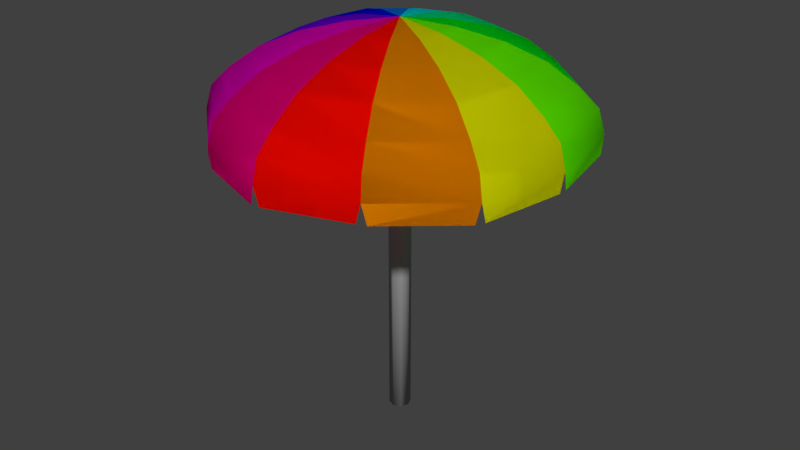 # Source: Umbrella_Smooth_8.blend  (saved by Blender 2.79.0; exported with 4.5.12 LTS)
import bpy
from mathutils import Matrix  # noqa: F401  (used for matrix-valued properties, if any)

bpy.ops.wm.read_factory_settings(use_empty=True)
scene = bpy.context.scene
scene.name = 'Scene'

# ---- collections
col_collection_1 = bpy.data.collections.new('Collection 1'); scene.collection.children.link(col_collection_1)

# ---- materials (node trees are filled in below, after node groups)
mat_base = bpy.data.materials.new('Base')
mat_base.alpha_threshold = 0.0
mat_base.use_transparent_shadow = False
mat_base.diffuse_color = (0.4672, 0.4672, 0.4672, 1.0)
mat_base.roughness = 0.5
mat_1 = bpy.data.materials.new('1')
mat_1.alpha_threshold = 0.0
mat_1.use_transparent_shadow = False
mat_1.diffuse_color = (1.0, 0.00277, 0.0, 1.0)
mat_1.roughness = 0.5
mat_2 = bpy.data.materials.new('2')
mat_2.alpha_threshold = 0.0
mat_2.use_transparent_shadow = False
mat_2.diffuse_color = (0.8, 0.2485, 0.0, 1.0)
mat_2.roughness = 0.5
mat_3 = bpy.data.materials.new('3')
mat_3.alpha_threshold = 0.0
mat_3.use_transparent_shadow = False
mat_3.diffuse_color = (0.768, 0.8, 0.0, 1.0)
mat_3.roughness = 0.5
mat_4 = bpy.data.materials.new('4')
mat_4.alpha_threshold = 0.0
mat_4.use_transparent_shadow = False
mat_4.diffuse_color = (0.1622, 1.0, 0.0, 1.0)
mat_4.roughness = 0.5
mat_5 = bpy.data.materials.new('5')
mat_5.alpha_threshold = 0.0
mat_5.use_transparent_shadow = False
mat_5.diffuse_color = (0.0, 0.8, 0.01203, 1.0)
mat_5.roughness = 0.5
mat_6 = bpy.data.materials.new('6')
mat_6.alpha_threshold = 0.0
mat_6.use_transparent_shadow = False
mat_6.diffuse_color = (0.0, 0.8, 0.245, 1.0)
mat_6.roughness = 0.5
mat_7 = bpy.data.materials.new('7')
mat_7.alpha_threshold = 0.0
mat_7.use_transparent_shadow = False
mat_7.diffuse_color = (0.0, 0.7757, 0.8, 1.0)
mat_7.roughness = 0.5
mat_8 = bpy.data.materials.new('8')
mat_8.alpha_threshold = 0.0
mat_8.use_transparent_shadow = False
mat_8.diffuse_color = (0.002741, 0.2001, 0.8, 1.0)
mat_8.roughness = 0.5
mat_9 = bpy.data.materials.new('9')
mat_9.alpha_threshold = 0.0
mat_9.use_transparent_shadow = False
mat_9.diffuse_color = (0.0, 0.004013, 0.8, 1.0)
mat_9.roughness = 0.5
mat_10 = bpy.data.materials.new('10')
mat_10.alpha_threshold = 0.0
mat_10.use_transparent_shadow = False
mat_10.diffuse_color = (0.167, 0.0, 0.8, 1.0)
mat_10.roughness = 0.5
mat_11 = bpy.data.materials.new('11')
mat_11.alpha_threshold = 0.0
mat_11.use_transparent_shadow = False
mat_11.diffuse_color = (0.8, 0.0, 0.5422, 1.0)
mat_11.roughness = 0.5
mat_12 = bpy.data.materials.new('12')
mat_12.alpha_threshold = 0.0
mat_12.use_transparent_shadow = False
mat_12.diffuse_color = (0.8, 0.0, 0.2095, 1.0)
mat_12.roughness = 0.5
mat_1_001 = bpy.data.materials.new('1.001')
mat_1_001.alpha_threshold = 0.0
mat_1_001.use_transparent_shadow = False
mat_1_001.diffuse_color = (1.0, 0.00277, 0.0, 1.0)
mat_1_001.roughness = 0.5
mat_2_001 = bpy.data.materials.new('2.001')
mat_2_001.alpha_threshold = 0.0
mat_2_001.use_transparent_shadow = False
mat_2_001.diffuse_color = (0.8, 0.2485, 0.0, 1.0)
mat_2_001.roughness = 0.5
mat_3_001 = bpy.data.materials.new('3.001')
mat_3_001.alpha_threshold = 0.0
mat_3_001.use_transparent_shadow = False
mat_3_001.diffuse_color = (0.768, 0.8, 0.0, 1.0)
mat_3_001.roughness = 0.5
mat_4_001 = bpy.data.materials.new('4.001')
mat_4_001.alpha_threshold = 0.0
mat_4_001.use_transparent_shadow = False
mat_4_001.diffuse_color = (0.1622, 1.0, 0.0, 1.0)
mat_4_001.roughness = 0.5
mat_5_001 = bpy.data.materials.new('5.001')
mat_5_001.alpha_threshold = 0.0
mat_5_001.use_transparent_shadow = False
mat_5_001.diffuse_color = (0.0, 0.8, 0.01203, 1.0)
mat_5_001.roughness = 0.5
mat_6_001 = bpy.data.materials.new('6.001')
mat_6_001.alpha_threshold = 0.0
mat_6_001.use_transparent_shadow = False
mat_6_001.diffuse_color = (0.0, 0.8, 0.245, 1.0)
mat_6_001.roughness = 0.5
mat_7_001 = bpy.data.materials.new('7.001')
mat_7_001.alpha_threshold = 0.0
mat_7_001.use_transparent_shadow = False
mat_7_001.diffuse_color = (0.0, 0.7757, 0.8, 1.0)
mat_7_001.roughness = 0.5
mat_8_001 = bpy.data.materials.new('8.001')
mat_8_001.alpha_threshold = 0.0
mat_8_001.use_transparent_shadow = False
mat_8_001.diffuse_color = (0.002741, 0.2001, 0.8, 1.0)
mat_8_001.roughness = 0.5
mat_9_001 = bpy.data.materials.new('9.001')
mat_9_001.alpha_threshold = 0.0
mat_9_001.use_transparent_shadow = False
mat_9_001.diffuse_color = (0.0, 0.004013, 0.8, 1.0)
mat_9_001.roughness = 0.5
mat_10_001 = bpy.data.materials.new('10.001')
mat_10_001.alpha_threshold = 0.0
mat_10_001.use_transparent_shadow = False
mat_10_001.diffuse_color = (0.167, 0.0, 0.8, 1.0)
mat_10_001.roughness = 0.5
mat_11_001 = bpy.data.materials.new('11.001')
mat_11_001.alpha_threshold = 0.0
mat_11_001.use_transparent_shadow = False
mat_11_001.diffuse_color = (0.8, 0.0, 0.5422, 1.0)
mat_11_001.roughness = 0.5
mat_12_001 = bpy.data.materials.new('12.001')
mat_12_001.alpha_threshold = 0.0
mat_12_001.use_transparent_shadow = False
mat_12_001.diffuse_color = (0.8, 0.0, 0.2095, 1.0)
mat_12_001.roughness = 0.5

# ---- material node trees

# ---- world
world_world = bpy.data.worlds.new('World'); scene.world = world_world
world_world.color = (0.05088, 0.05088, 0.05088)
world_world.use_sun_shadow = False
world_world.sun_shadow_jitter_overblur = 0.0
world_world.cycles.sampling_method = 'MANUAL'

# ---- meshes
me_cylinder = bpy.data.meshes.new('Cylinder')
me_cylinder.from_pydata([(-5.251e-08, 0.04483, -0.01389), (-5.251e-08, 0.04483, 1.769), (0.0317, 0.0317, -0.01389), (0.0317, 0.0317, 1.769), (0.04483, 2.142e-09, -0.01389), (0.04483, 2.142e-09, 1.769), (0.0317, -0.0317, -0.01389), (0.0317, -0.0317, 1.769), (-5.643e-08, -0.04483, -0.01389), (-5.643e-08, -0.04483, 1.769), (-0.0317, -0.0317, -0.01389), (-0.0317, -0.0317, 1.769), (-0.04483, 4.636e-09, -0.01389), (-0.04483, 4.636e-09, 1.769), (-0.0317, 0.0317, -0.01389), (-0.0317, 0.0317, 1.769), (-5.693e-08, 0.01002, 1.984), (0.007082, 0.007083, 1.984), (0.01002, 1.563e-09, 1.984), (0.007082, -0.007083, 1.984), (-5.781e-08, -0.01002, 1.984), (-0.007083, -0.007083, 1.984), (-0.01002, 2.121e-09, 1.984), (-0.007083, 0.007083, 1.984)], [], [(0, 1, 3, 2), (2, 3, 5, 4), (4, 5, 7, 6), (6, 7, 9, 8), (8, 9, 11, 10), (10, 11, 13, 12), (5, 3, 17, 18), (12, 13, 15, 14), (14, 15, 1, 0), (0, 2, 4, 6, 8, 10, 12, 14), (17, 16, 23, 22, 21, 20, 19, 18), (11, 9, 20, 21), (1, 15, 23, 16), (3, 1, 16, 17), (7, 5, 18, 19), (13, 11, 21, 22), (9, 7, 19, 20), (15, 13, 22, 23)])
me_cylinder.polygons.foreach_set('use_smooth', [True] * 18)
me_cylinder.materials.append(mat_base)
me_cylinder.use_remesh_preserve_volume = False
me_cylinder.use_remesh_preserve_attributes = False
me_cylinder.use_mirror_vertex_groups = False
me_cylinder.update()
me_sphere = bpy.data.meshes.new('Sphere')
me_sphere.from_pydata([(0.2017, 0.1165, 0.02023), (0.3897, 0.225, -0.03518), (0.5511, 0.3182, -0.1151), (0.675, 0.3897, -0.2192), (0.7529, 0.4347, -0.3107), (0.7794, 0.45, -0.4229), (0.2017, -0.1165, 0.02023), (0.3897, -0.225, -0.03518), (0.5511, -0.3182, -0.1151), (0.675, -0.3897, -0.2192), (0.7529, -0.4347, -0.3107), (0.7794, -0.45, -0.4229), (0.6124, -0.001094, -0.1151), (0.866, -0.001548, -0.4229), (0.2241, -0.0004003, 0.02023), (0.433, -0.0007737, -0.03518), (0.433, 0.75, -0.4229), (0.75, -0.00134, -0.2192), (8.055e-10, 0.2329, 0.02023), (8.055e-10, 0.6364, -0.1151), (8.055e-10, 0.7794, -0.2192), (8.055e-10, 0.8693, -0.3107), (8.055e-10, 0.9, -0.4229), (-0.2017, 0.1165, 0.02023), (-0.3897, 0.225, -0.03518), (-0.5511, 0.3182, -0.1151), (-0.675, 0.3897, -0.2192), (-0.7529, 0.4347, -0.3107), (-0.7794, 0.45, -0.4229), (-0.2017, -0.1165, 0.02023), (-0.3897, -0.225, -0.03518), (-0.5511, -0.3182, -0.1151), (-0.675, -0.3897, -0.2192), (-0.7529, -0.4347, -0.3107), (-0.7794, -0.45, -0.4229), (8.055e-10, -0.2329, 0.02023), (8.055e-10, -0.45, -0.03518), (8.055e-10, -0.6364, -0.1151), (8.055e-10, -0.7794, -0.2192), (8.055e-10, -0.8693, -0.3107), (8.055e-10, -0.9, -0.4229), (8.055e-10, 3.689e-08, 0.05104), (8.055e-10, 0.45, -0.03518), (0.8365, -0.001495, -0.3107), (0.2165, 0.375, -0.03518), (0.4183, 0.7244, -0.3107), (0.1121, 0.1941, 0.02023), (0.3062, 0.5303, -0.1151), (0.375, 0.6495, -0.2192), (0.4321, -0.7505, -0.4229), (0.3742, -0.65, -0.2192), (0.3055, -0.5307, -0.1151), (0.1118, -0.1942, 0.02023), (0.4174, -0.7249, -0.3107), (0.2161, -0.3753, -0.03518), (-0.433, -0.75, -0.4229), (-0.375, -0.6495, -0.2192), (-0.3062, -0.5303, -0.1151), (-0.1121, -0.1941, 0.02023), (-0.4183, -0.7244, -0.3107), (-0.2165, -0.375, -0.03518), (-0.8365, -0.0001667, -0.3107), (-0.75, -0.0001495, -0.2192), (-0.433, -8.616e-05, -0.03518), (-0.2241, -4.442e-05, 0.02023), (-0.866, -0.0001727, -0.4229), (-0.6124, -0.000122, -0.1151), (-0.4385, 0.7468, -0.4229), (-0.3797, 0.6468, -0.2192), (-0.3101, 0.5281, -0.1151), (-0.1135, 0.1933, 0.02023), (-0.4235, 0.7214, -0.3107), (-0.2192, 0.3734, -0.03518), (-0.02165, -0.8925, -0.5182), (-0.4114, -0.7575, -0.5182), (-0.7621, -0.465, -0.5204), (-0.4503, -0.735, -0.5204), (-0.7838, -0.4275, -0.5189), (-0.8617, -0.02266, -0.5189), (-0.7838, 0.4275, -0.519), (-0.8617, 0.02234, -0.519), (-0.7624, 0.4648, -0.5193), (-0.4555, 0.732, -0.5193), (-0.02192, 0.8923, -0.5185), (-0.4166, 0.7545, -0.5185), (0.4114, 0.7575, -0.5205), (0.02165, 0.8925, -0.5205), (0.7621, 0.465, -0.5177), (0.4503, 0.735, -0.5177), (0.7838, 0.4274, -0.5163), (0.8617, 0.02103, -0.5163), (0.7838, -0.4276, -0.5167), (0.8617, -0.02397, -0.5167), (0.7621, -0.465, -0.5188), (0.4495, -0.7355, -0.5188), (0.02161, -0.8925, -0.5138), (0.4105, -0.758, -0.5138), (0.2017, 0.1165, 0.02023), (0.3897, 0.225, -0.03518), (0.5511, 0.3182, -0.1151), (0.675, 0.3897, -0.2192), (0.7529, 0.4347, -0.3107), (0.7794, 0.45, -0.4229), (0.2017, -0.1165, 0.02023), (0.3897, -0.225, -0.03518), (0.5511, -0.3182, -0.1151), (0.675, -0.3897, -0.2192), (0.7529, -0.4347, -0.3107), (0.7794, -0.45, -0.4229), (0.6124, -0.001094, -0.1151), (0.866, -0.001548, -0.4229), (0.2241, -0.0004003, 0.02023), (0.433, -0.0007737, -0.03518), (0.433, 0.75, -0.4229), (0.75, -0.00134, -0.2192), (8.055e-10, 0.2329, 0.02023), (8.055e-10, 0.6364, -0.1151), (8.055e-10, 0.7794, -0.2192), (8.055e-10, 0.8693, -0.3107), (8.055e-10, 0.9, -0.4229), (-0.2017, 0.1165, 0.02023), (-0.3897, 0.225, -0.03518), (-0.5511, 0.3182, -0.1151), (-0.675, 0.3897, -0.2192), (-0.7529, 0.4347, -0.3107), (-0.7794, 0.45, -0.4229), (-0.2017, -0.1165, 0.02023), (-0.3897, -0.225, -0.03518), (-0.5511, -0.3182, -0.1151), (-0.675, -0.3897, -0.2192), (-0.7529, -0.4347, -0.3107), (-0.7794, -0.45, -0.4229), (8.055e-10, -0.2329, 0.02023), (8.055e-10, -0.45, -0.03518), (8.055e-10, -0.6364, -0.1151), (8.055e-10, -0.7794, -0.2192), (8.055e-10, -0.8693, -0.3107), (8.055e-10, -0.9, -0.4229), (8.055e-10, 3.689e-08, 0.05104), (8.055e-10, 0.45, -0.03518), (0.8365, -0.001495, -0.3107), (0.2165, 0.375, -0.03518), (0.4183, 0.7244, -0.3107), (0.1121, 0.1941, 0.02023), (0.3062, 0.5303, -0.1151), (0.375, 0.6495, -0.2192), (0.4321, -0.7505, -0.4229), (0.3742, -0.65, -0.2192), (0.3055, -0.5307, -0.1151), (0.1118, -0.1942, 0.02023), (0.4174, -0.7249, -0.3107), (0.2161, -0.3753, -0.03518), (-0.433, -0.75, -0.4229), (-0.375, -0.6495, -0.2192), (-0.3062, -0.5303, -0.1151), (-0.1121, -0.1941, 0.02023), (-0.4183, -0.7244, -0.3107), (-0.2165, -0.375, -0.03518), (-0.8365, -0.0001667, -0.3107), (-0.75, -0.0001495, -0.2192), (-0.433, -8.616e-05, -0.03518), (-0.2241, -4.442e-05, 0.02023), (-0.866, -0.0001727, -0.4229), (-0.6124, -0.000122, -0.1151), (-0.4385, 0.7468, -0.4229), (-0.3797, 0.6468, -0.2192), (-0.3101, 0.5281, -0.1151), (-0.1135, 0.1933, 0.02023), (-0.4235, 0.7214, -0.3107), (-0.2192, 0.3734, -0.03518), (-0.02165, -0.8925, -0.5182), (-0.4114, -0.7575, -0.5182), (-0.7621, -0.465, -0.5204), (-0.4503, -0.735, -0.5204), (-0.7838, -0.4275, -0.5189), (-0.8617, -0.02266, -0.5189), (-0.7838, 0.4275, -0.519), (-0.8617, 0.02234, -0.519), (-0.7624, 0.4648, -0.5193), (-0.4555, 0.732, -0.5193), (-0.02192, 0.8923, -0.5185), (-0.4166, 0.7545, -0.5185), (0.4114, 0.7575, -0.5205), (0.02165, 0.8925, -0.5205), (0.7621, 0.465, -0.5177), (0.4503, 0.735, -0.5177), (0.7838, 0.4274, -0.5163), (0.8617, 0.02103, -0.5163), (0.7838, -0.4276, -0.5167), (0.8617, -0.02397, -0.5167), (0.7621, -0.465, -0.5188), (0.4495, -0.7355, -0.5188), (0.02161, -0.8925, -0.5138), (0.4105, -0.758, -0.5138)], [], [(48, 3, 2, 47), (45, 4, 3, 48), (44, 1, 0, 46), (16, 5, 4, 45), (47, 2, 1, 44), (43, 10, 9, 17), (15, 7, 6, 14), (13, 11, 10, 43), (12, 8, 7, 15), (17, 9, 8, 12), (50, 38, 37, 51), (53, 39, 38, 50), (54, 36, 35, 52), (49, 40, 39, 53), (51, 37, 36, 54), (3, 17, 12, 2), (20, 48, 47, 19), (21, 45, 48, 20), (68, 69, 25, 26), (71, 68, 26, 27), (72, 70, 23, 24), (67, 71, 27, 28), (69, 72, 24, 25), (61, 62, 32, 33), (63, 64, 29, 30), (65, 61, 33, 34), (66, 63, 30, 31), (62, 66, 31, 32), (23, 41, 64), (56, 57, 37, 38), (59, 56, 38, 39), (60, 58, 35, 36), (55, 59, 39, 40), (57, 60, 36, 37), (42, 44, 46, 18), (22, 16, 45, 21), (19, 47, 44, 42), (2, 12, 15, 1), (5, 13, 43, 4), (1, 15, 14, 0), (4, 43, 17, 3), (8, 51, 54, 7), (11, 49, 53, 10), (7, 54, 52, 6), (10, 53, 50, 9), (9, 50, 51, 8), (31, 30, 60, 57), (34, 33, 59, 55), (30, 29, 58, 60), (33, 32, 56, 59), (32, 31, 57, 56), (26, 25, 66, 62), (25, 24, 63, 66), (28, 27, 61, 65), (24, 23, 64, 63), (27, 26, 62, 61), (19, 42, 72, 69), (22, 21, 71, 67), (42, 18, 70, 72), (21, 20, 68, 71), (20, 19, 69, 68), (23, 70, 41), (64, 41, 29), (41, 35, 58), (29, 41, 58), (35, 41, 52), (6, 52, 41), (6, 41, 14), (14, 41, 0), (46, 0, 41), (18, 46, 41), (70, 18, 41), (40, 73, 74, 55), (55, 76, 75, 34), (34, 77, 78, 65), (65, 80, 79, 28), (28, 81, 82, 67), (67, 84, 83, 22), (22, 86, 85, 16), (16, 88, 87, 5), (5, 89, 90, 13), (13, 92, 91, 11), (11, 93, 94, 49), (49, 96, 95, 40), (145, 144, 99, 100), (142, 145, 100, 101), (141, 143, 97, 98), (113, 142, 101, 102), (144, 141, 98, 99), (140, 114, 106, 107), (112, 111, 103, 104), (110, 140, 107, 108), (109, 112, 104, 105), (114, 109, 105, 106), (147, 148, 134, 135), (150, 147, 135, 136), (151, 149, 132, 133), (146, 150, 136, 137), (148, 151, 133, 134), (100, 99, 109, 114), (117, 116, 144, 145), (118, 117, 145, 142), (165, 123, 122, 166), (168, 124, 123, 165), (169, 121, 120, 167), (164, 125, 124, 168), (166, 122, 121, 169), (158, 130, 129, 159), (160, 127, 126, 161), (162, 131, 130, 158), (163, 128, 127, 160), (159, 129, 128, 163), (120, 161, 138), (153, 135, 134, 154), (156, 136, 135, 153), (157, 133, 132, 155), (152, 137, 136, 156), (154, 134, 133, 157), (139, 115, 143, 141), (119, 118, 142, 113), (116, 139, 141, 144), (99, 98, 112, 109), (102, 101, 140, 110), (98, 97, 111, 112), (101, 100, 114, 140), (105, 104, 151, 148), (108, 107, 150, 146), (104, 103, 149, 151), (107, 106, 147, 150), (106, 105, 148, 147), (128, 154, 157, 127), (131, 152, 156, 130), (127, 157, 155, 126), (130, 156, 153, 129), (129, 153, 154, 128), (123, 159, 163, 122), (122, 163, 160, 121), (125, 162, 158, 124), (121, 160, 161, 120), (124, 158, 159, 123), (116, 166, 169, 139), (119, 164, 168, 118), (139, 169, 167, 115), (118, 168, 165, 117), (117, 165, 166, 116), (120, 138, 167), (161, 126, 138), (138, 155, 132), (126, 155, 138), (132, 149, 138), (103, 138, 149), (103, 111, 138), (111, 97, 138), (143, 138, 97), (115, 138, 143), (167, 138, 115), (137, 152, 171, 170), (152, 131, 172, 173), (131, 162, 175, 174), (162, 125, 176, 177), (125, 164, 179, 178), (164, 119, 180, 181), (119, 113, 182, 183), (113, 102, 184, 185), (102, 110, 187, 186), (110, 108, 188, 189), (108, 146, 191, 190), (146, 137, 192, 193)])
me_sphere.polygons.foreach_set('use_smooth', [True] * 168)
me_sphere.polygons.foreach_set('material_index', [4, 4, 4, 4, 4, 2, 2, 2, 2, 2, 0, 0, 0, 0, 0, 3, 5, 5, 7, 7, 7, 7, 7, 9, 9, 9, 9, 9, 8, 11, 11, 11, 11, 11, 5, 5, 5, 3, 3, 3, 3, 1, 1, 1, 1, 1, 10, 10, 10, 10, 10, 8, 8, 8, 8, 8, 6, 6, 6, 6, 6, 7, 9, 11, 10, 0, 1, 2, 3, 4, 5, 6, 11, 10, 9, 8, 7, 6, 5, 4, 3, 2, 1, 0, 16, 16, 16, 16, 16, 14, 14, 14, 14, 14, 12, 12, 12, 12, 12, 15, 17, 17, 19, 19, 19, 19, 19, 21, 21, 21, 21, 21, 20, 23, 23, 23, 23, 23, 17, 17, 17, 15, 15, 15, 15, 13, 13, 13, 13, 13, 22, 22, 22, 22, 22, 20, 20, 20, 20, 20, 18, 18, 18, 18, 18, 19, 21, 23, 22, 12, 13, 14, 15, 16, 17, 18, 23, 22, 21, 20, 19, 18, 17, 16, 15, 14, 13, 12])
me_sphere.materials.append(mat_1)
me_sphere.materials.append(mat_2)
me_sphere.materials.append(mat_3)
me_sphere.materials.append(mat_4)
me_sphere.materials.append(mat_5)
me_sphere.materials.append(mat_6)
me_sphere.materials.append(mat_7)
me_sphere.materials.append(mat_8)
me_sphere.materials.append(mat_9)
me_sphere.materials.append(mat_10)
me_sphere.materials.append(mat_11)
me_sphere.materials.append(mat_12)
me_sphere.materials.append(mat_1_001)
me_sphere.materials.append(mat_2_001)
me_sphere.materials.append(mat_3_001)
me_sphere.materials.append(mat_4_001)
me_sphere.materials.append(mat_5_001)
me_sphere.materials.append(mat_6_001)
me_sphere.materials.append(mat_7_001)
me_sphere.materials.append(mat_8_001)
me_sphere.materials.append(mat_9_001)
me_sphere.materials.append(mat_10_001)
me_sphere.materials.append(mat_11_001)
me_sphere.materials.append(mat_12_001)
me_sphere.use_remesh_preserve_volume = False
me_sphere.use_remesh_preserve_attributes = False
me_sphere.use_mirror_vertex_groups = False
me_sphere.update()

# ---- objects
ob_base = bpy.data.objects.new('Base', me_cylinder)
ob_top = bpy.data.objects.new('Top', me_sphere)

# ---- transforms, parenting, visibility, modifiers, constraints
ob_base.location = (0.0, 0.0, 0.0)
ob_base.scale = (1.2, 1.2, 1.0)
ob_base.lineart.crease_threshold = 0.0
ob_top.location = (0.0, 0.0, 1.936)
ob_top.lineart.crease_threshold = 0.0

# ---- collection membership
col_collection_1.objects.link(ob_base)
col_collection_1.objects.link(ob_top)

# ---- scene / render settings (as saved in the file)
scene.frame_start = 1; scene.frame_end = 250; scene.frame_set(1)
scene.render.engine = 'BLENDER_EEVEE_NEXT'
scene.render.resolution_percentage = 50
scene.render.dither_intensity = 0.0
scene.cycles.use_denoising = False
scene.cycles.samples = 128
scene.cycles.sampling_pattern = 'TABULATED_SOBOL'
scene.cycles.use_adaptive_sampling = False
scene.cycles.use_light_tree = False
scene.cycles.blur_glossy = 0.0
scene.cycles.sample_clamp_indirect = 0.0
scene.view_settings.view_transform = 'Standard'
bpy.context.view_layer.update()

# ---- added for rendering (the .blend has no active camera and no usable light): camera, sun
cam_auto = bpy.data.cameras.new('AutoCamera')
cam_auto.lens = 50.0
cam_auto.sensor_width = 36.0
cam_auto.clip_end = 1000.0
ob_auto_camera = bpy.data.objects.new('AutoCamera', cam_auto)
scene.collection.objects.link(ob_auto_camera)
ob_auto_camera.location = (2.96136, -3.55363, 3.35575)
ob_auto_camera.rotation_euler = (1.09748, -7.21219e-08, 0.694738)
scene.camera = ob_auto_camera
light_auto_sun = bpy.data.lights.new('AutoSun', 'SUN')
light_auto_sun.energy = 3.0
light_auto_sun.angle = 0.0523599
ob_auto_sun = bpy.data.objects.new('AutoSun', light_auto_sun)
scene.collection.objects.link(ob_auto_sun)
ob_auto_sun.rotation_euler = (0.872665, 0.174533, 0.523599)
bpy.context.view_layer.update()
